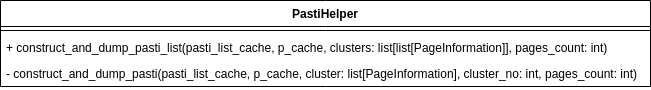

The diagram above was exported from draw.io. Its source (the exported page's mxGraphModel, read from the mxfile embedded in the PNG):
<mxGraphModel dx="819" dy="421" grid="1" gridSize="10" guides="1" tooltips="1" connect="1" arrows="1" fold="1" page="1" pageScale="1" pageWidth="850" pageHeight="1100" math="0" shadow="0">
  <root>
    <mxCell id="0" />
    <mxCell id="1" parent="0" />
    <mxCell id="yASkBhXACSmL-8lNNQLI-1" value="PastiHelper" style="swimlane;fontStyle=1;align=center;verticalAlign=top;childLayout=stackLayout;horizontal=1;startSize=26;horizontalStack=0;resizeParent=1;resizeParentMax=0;resizeLast=0;collapsible=1;marginBottom=0;whiteSpace=wrap;html=1;" vertex="1" parent="1">
      <mxGeometry x="340" y="230" width="650" height="86" as="geometry" />
    </mxCell>
    <mxCell id="yASkBhXACSmL-8lNNQLI-3" value="" style="line;strokeWidth=1;fillColor=none;align=left;verticalAlign=middle;spacingTop=-1;spacingLeft=3;spacingRight=3;rotatable=0;labelPosition=right;points=[];portConstraint=eastwest;strokeColor=inherit;" vertex="1" parent="yASkBhXACSmL-8lNNQLI-1">
      <mxGeometry y="26" width="650" height="8" as="geometry" />
    </mxCell>
    <mxCell id="yASkBhXACSmL-8lNNQLI-4" value="+ construct_and_dump_pasti_list(pasti_list_cache, p_cache, clusters: list[list[PageInformation]], pages_count: int)" style="text;strokeColor=none;fillColor=none;align=left;verticalAlign=top;spacingLeft=4;spacingRight=4;overflow=hidden;rotatable=0;points=[[0,0.5],[1,0.5]];portConstraint=eastwest;whiteSpace=wrap;html=1;" vertex="1" parent="yASkBhXACSmL-8lNNQLI-1">
      <mxGeometry y="34" width="650" height="26" as="geometry" />
    </mxCell>
    <mxCell id="yASkBhXACSmL-8lNNQLI-5" value="- construct_and_dump_pasti(pasti_list_cache, p_cache, cluster: list[PageInformation], cluster_no: int, pages_count: int)" style="text;strokeColor=none;fillColor=none;align=left;verticalAlign=top;spacingLeft=4;spacingRight=4;overflow=hidden;rotatable=0;points=[[0,0.5],[1,0.5]];portConstraint=eastwest;whiteSpace=wrap;html=1;" vertex="1" parent="yASkBhXACSmL-8lNNQLI-1">
      <mxGeometry y="60" width="650" height="26" as="geometry" />
    </mxCell>
  </root>
</mxGraphModel>